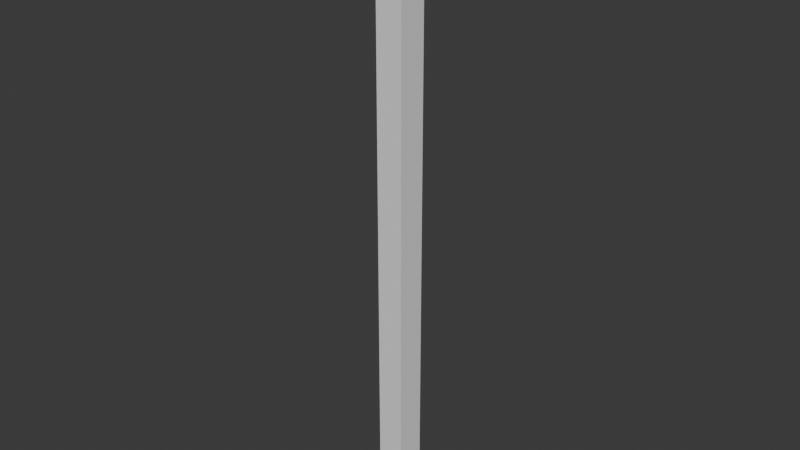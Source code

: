 # Source: Clothing_Pole.blend  (saved by Blender 5.2.45; exported with 4.5.12 LTS)
import bpy
from mathutils import Matrix  # noqa: F401  (used for matrix-valued properties, if any)

bpy.ops.wm.read_factory_settings(use_empty=True)
scene = bpy.context.scene
scene.name = 'Scene'

# ---- world
world_world = bpy.data.worlds.new('World'); scene.world = world_world
world_world.use_nodes = True; world_world.node_tree.nodes.clear()
_N = world_world.node_tree.nodes; _L = world_world.node_tree.links
n0 = _N.new('ShaderNodeOutputWorld'); n0.name = 'World Output'; n0.location = (200, 100)
n1 = _N.new('ShaderNodeBackground'); n1.name = 'Background'; n1.location = (-200, 100)
n1.inputs[0].default_value = (0.05088, 0.05088, 0.05088, 1.0)
_L.new(n1.outputs[0], n0.inputs[0])
n0.is_active_output = True
world_world.color = (0.05088, 0.05088, 0.05088)
world_world.sun_shadow_jitter_overblur = 0.0

# ---- meshes
me_cube = bpy.data.meshes.new('Cube')
me_cube.from_pydata([(-1.0, -1.0, -2.0), (-1.0, -1.0, 1.192e-07), (-1.0, 1.0, -2.0), (-1.0, 1.0, 1.192e-07), (1.0, -1.0, -2.0), (1.0, -1.0, 1.192e-07), (1.0, 1.0, -2.0), (1.0, 1.0, 1.192e-07)], [], [(0, 1, 3, 2), (2, 3, 7, 6), (6, 7, 5, 4), (4, 5, 1, 0), (2, 6, 4, 0), (7, 3, 1, 5)])
_uv = me_cube.uv_layers.new(name='UVMap')
_uv.uv.foreach_set('vector', [0.375, 0.0, 0.625, 0.0, 0.625, 0.25, 0.375, 0.25, 0.375, 0.25, 0.625, 0.25, 0.625, 0.5, 0.375, 0.5, 0.375, 0.5, 0.625, 0.5, 0.625, 0.75, 0.375, 0.75, 0.375, 0.75, 0.625, 0.75, 0.625, 1.0, 0.375, 1.0, 0.125, 0.5, 0.375, 0.5, 0.375, 0.75, 0.125, 0.75, 0.625, 0.5, 0.875, 0.5, 0.875, 0.75, 0.625, 0.75])
me_cube.update()

# ---- objects
ob_cube = bpy.data.objects.new('Cube', me_cube)

# ---- transforms, parenting, visibility, modifiers, constraints
ob_cube.location = (0.0, 0.0, 5.96e-07)
ob_cube.scale = (-0.004727, 0.005133, -0.1079)

# ---- collection membership
scene.collection.objects.link(ob_cube)

# ---- scene / render settings (as saved in the file)
scene.frame_start = 1; scene.frame_end = 250; scene.frame_set(1)
scene.render.engine = 'BLENDER_EEVEE_NEXT'
scene.render.bake_bias = 0.0
scene.render.bake_samples = 0
scene.render.compositor_device = 'GPU'
scene.eevee.use_volume_custom_range = False
scene.eevee.fast_gi_thickness_near = 0.1
scene.eevee.fast_gi_thickness_far = 0.0
scene.eevee.ray_tracing_options.screen_trace_thickness = 0.1
bpy.context.view_layer.update()

# ---- added for rendering (the .blend has no active camera and no usable light): camera, sun
cam_auto = bpy.data.cameras.new('AutoCamera')
cam_auto.lens = 50.0
cam_auto.sensor_width = 36.0
cam_auto.clip_end = 1000.0
ob_auto_camera = bpy.data.objects.new('AutoCamera', cam_auto)
scene.collection.objects.link(ob_auto_camera)
ob_auto_camera.location = (0.20013, -0.240156, 0.268031)
ob_auto_camera.rotation_euler = (1.09748, -7.21219e-08, 0.694738)
scene.camera = ob_auto_camera
light_auto_sun = bpy.data.lights.new('AutoSun', 'SUN')
light_auto_sun.energy = 3.0
light_auto_sun.angle = 0.0523599
ob_auto_sun = bpy.data.objects.new('AutoSun', light_auto_sun)
scene.collection.objects.link(ob_auto_sun)
ob_auto_sun.rotation_euler = (0.872665, 0.174533, 0.523599)
bpy.context.view_layer.update()
